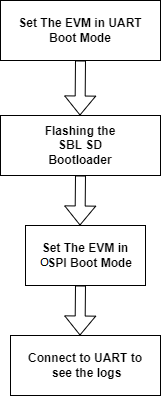

The diagram above was exported from draw.io. Its source (the exported page's mxGraphModel, read from the mxfile embedded in the PNG):
<mxGraphModel dx="794" dy="1538" grid="1" gridSize="10" guides="1" tooltips="1" connect="1" arrows="1" fold="1" page="1" pageScale="1" pageWidth="850" pageHeight="1100" math="0" shadow="0">
  <root>
    <mxCell id="0" />
    <mxCell id="1" parent="0" />
    <mxCell id="sqvvblRFvU-bl9mjs9uy-1" value="" style="rounded=0;whiteSpace=wrap;html=1;" parent="1" vertex="1">
      <mxGeometry x="320" y="80" width="160" height="60" as="geometry" />
    </mxCell>
    <mxCell id="sqvvblRFvU-bl9mjs9uy-2" value="&lt;b&gt;Flashing the SBL SD Bootloader&lt;/b&gt;" style="text;html=1;strokeColor=none;fillColor=none;align=center;verticalAlign=middle;whiteSpace=wrap;rounded=0;" parent="1" vertex="1">
      <mxGeometry x="355" y="95" width="90" height="30" as="geometry" />
    </mxCell>
    <mxCell id="sqvvblRFvU-bl9mjs9uy-3" value="" style="shape=flexArrow;endArrow=classic;html=1;rounded=0;" parent="1" edge="1">
      <mxGeometry width="50" height="50" relative="1" as="geometry">
        <mxPoint x="400" y="140" as="sourcePoint" />
        <mxPoint x="399.5" y="190" as="targetPoint" />
      </mxGeometry>
    </mxCell>
    <mxCell id="sqvvblRFvU-bl9mjs9uy-4" value="&lt;b&gt;Connect to UART to&lt;br&gt;&amp;nbsp;see the logs&lt;/b&gt;" style="rounded=0;whiteSpace=wrap;html=1;" parent="1" vertex="1">
      <mxGeometry x="330" y="300" width="150" height="60" as="geometry" />
    </mxCell>
    <mxCell id="sqvvblRFvU-bl9mjs9uy-6" value="" style="rounded=0;whiteSpace=wrap;html=1;" parent="1" vertex="1">
      <mxGeometry x="320" y="-35" width="160" height="60" as="geometry" />
    </mxCell>
    <mxCell id="sqvvblRFvU-bl9mjs9uy-7" value="&lt;b&gt;Set The EVM in UART Boot Mode&lt;/b&gt;" style="text;html=1;strokeColor=none;fillColor=none;align=center;verticalAlign=middle;whiteSpace=wrap;rounded=0;" parent="1" vertex="1">
      <mxGeometry x="335" y="-20" width="130" height="30" as="geometry" />
    </mxCell>
    <mxCell id="sqvvblRFvU-bl9mjs9uy-8" value="" style="shape=flexArrow;endArrow=classic;html=1;rounded=0;exitX=0.5;exitY=1;exitDx=0;exitDy=0;" parent="1" source="sqvvblRFvU-bl9mjs9uy-6" edge="1">
      <mxGeometry width="50" height="50" relative="1" as="geometry">
        <mxPoint x="399.5" y="10" as="sourcePoint" />
        <mxPoint x="399.5" y="80" as="targetPoint" />
      </mxGeometry>
    </mxCell>
    <mxCell id="sqvvblRFvU-bl9mjs9uy-9" value="&lt;b style=&quot;border-color: var(--border-color);&quot;&gt;Set The EVM in QSPI Boot Mode&lt;/b&gt;" style="rounded=0;whiteSpace=wrap;html=1;" parent="1" vertex="1">
      <mxGeometry x="345" y="190" width="120" height="60" as="geometry" />
    </mxCell>
    <mxCell id="sqvvblRFvU-bl9mjs9uy-11" value="" style="shape=flexArrow;endArrow=classic;html=1;rounded=0;" parent="1" edge="1">
      <mxGeometry width="50" height="50" relative="1" as="geometry">
        <mxPoint x="400" y="250" as="sourcePoint" />
        <mxPoint x="399.5" y="300" as="targetPoint" />
      </mxGeometry>
    </mxCell>
  </root>
</mxGraphModel>